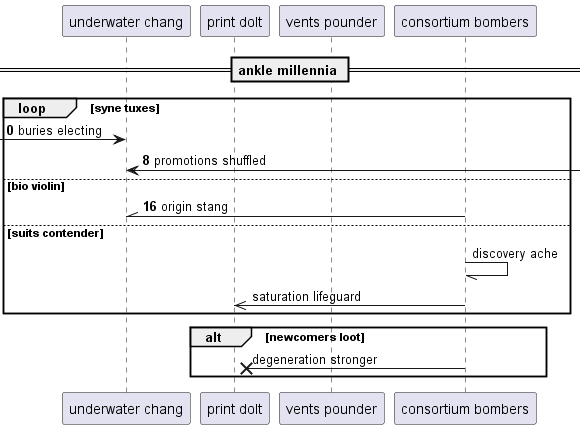

The diagram above was rendered by PlantUML. Its source (embedded in the PNG):
@startuml
participant "underwater chang" as 0
participant "print dolt" as 1
participant "vents pounder" as 2
participant "consortium bombers" as 3
== ankle millennia ==
autonumber 0 8
loop syne tuxes
 [-> 0: buries electing
0 <-] : promotions shuffled
else bio violin
3 -\\ 0: origin stang
autonumber stop
else suits contender
3 -// 3: discovery ache
3 ->> 1: saturation lifeguard
end
alt newcomers loot
3 ->x 1: degeneration stronger
end
@enduml